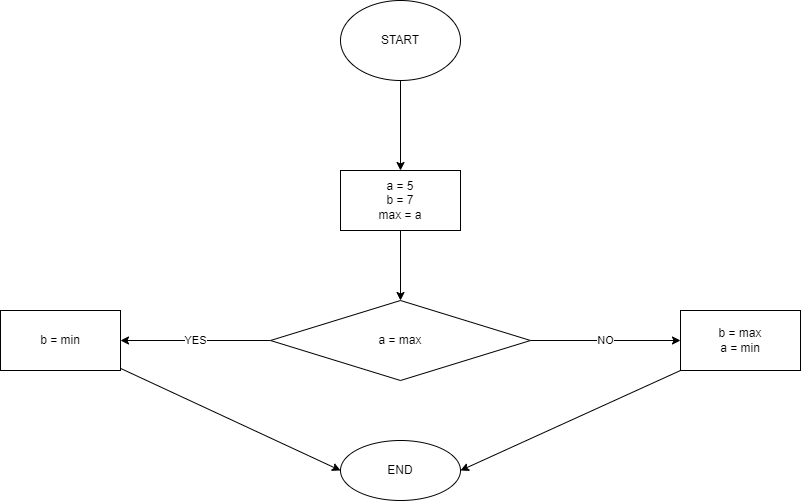

The diagram above was exported from draw.io. Its source (the exported page's mxGraphModel, read from the mxfile embedded in the PNG):
<mxGraphModel dx="1769" dy="443" grid="1" gridSize="10" guides="1" tooltips="1" connect="1" arrows="1" fold="1" page="1" pageScale="1" pageWidth="827" pageHeight="1169" math="0" shadow="0">
  <root>
    <mxCell id="0" />
    <mxCell id="1" parent="0" />
    <mxCell id="4" value="" style="edgeStyle=none;html=1;" edge="1" parent="1" source="2" target="3">
      <mxGeometry relative="1" as="geometry" />
    </mxCell>
    <mxCell id="2" value="START" style="ellipse;whiteSpace=wrap;html=1;" vertex="1" parent="1">
      <mxGeometry x="330" y="70" width="120" height="80" as="geometry" />
    </mxCell>
    <mxCell id="6" value="" style="edgeStyle=none;html=1;" edge="1" parent="1" source="3" target="5">
      <mxGeometry relative="1" as="geometry" />
    </mxCell>
    <mxCell id="3" value="a = 5&lt;br&gt;b = 7&lt;br&gt;max = a" style="whiteSpace=wrap;html=1;" vertex="1" parent="1">
      <mxGeometry x="330" y="240" width="120" height="60" as="geometry" />
    </mxCell>
    <mxCell id="8" value="YES" style="edgeStyle=none;html=1;" edge="1" parent="1" source="5" target="7">
      <mxGeometry relative="1" as="geometry" />
    </mxCell>
    <mxCell id="10" value="NO" style="edgeStyle=none;html=1;" edge="1" parent="1" source="5" target="9">
      <mxGeometry relative="1" as="geometry" />
    </mxCell>
    <mxCell id="5" value="a = max" style="rhombus;whiteSpace=wrap;html=1;" vertex="1" parent="1">
      <mxGeometry x="260" y="370" width="260" height="80" as="geometry" />
    </mxCell>
    <mxCell id="13" style="edgeStyle=none;html=1;entryX=0;entryY=0.5;entryDx=0;entryDy=0;" edge="1" parent="1" source="7" target="11">
      <mxGeometry relative="1" as="geometry" />
    </mxCell>
    <mxCell id="7" value="b = min" style="whiteSpace=wrap;html=1;" vertex="1" parent="1">
      <mxGeometry x="-10" y="380" width="120" height="60" as="geometry" />
    </mxCell>
    <mxCell id="14" style="edgeStyle=none;html=1;exitX=0;exitY=1;exitDx=0;exitDy=0;entryX=1;entryY=0.5;entryDx=0;entryDy=0;" edge="1" parent="1" source="9" target="11">
      <mxGeometry relative="1" as="geometry" />
    </mxCell>
    <mxCell id="9" value="b = max&lt;br&gt;a = min" style="whiteSpace=wrap;html=1;" vertex="1" parent="1">
      <mxGeometry x="670" y="380" width="120" height="60" as="geometry" />
    </mxCell>
    <mxCell id="11" value="END" style="ellipse;whiteSpace=wrap;html=1;" vertex="1" parent="1">
      <mxGeometry x="330" y="510" width="120" height="60" as="geometry" />
    </mxCell>
  </root>
</mxGraphModel>